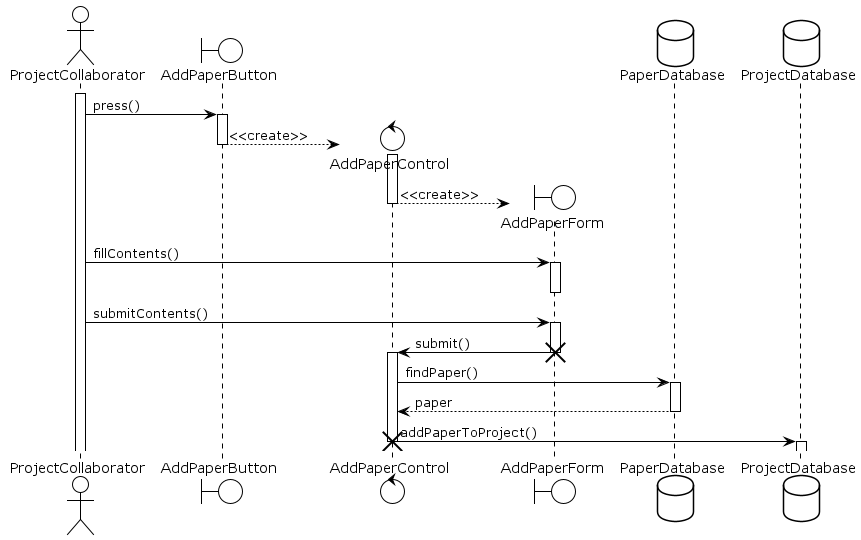

The diagram above was rendered by PlantUML. Its source (embedded in the PNG):
@startuml AddPaperToProject
!theme plain
actor ProjectCollaborator as pc
boundary AddPaperButton as apb
control AddPaperControl as apc
boundary AddPaperForm as apf
database PaperDatabase as pd
database ProjectDatabase as pd2

activate pc

pc -> apb : press()
activate apb

create apc
apb --> apc : <<create>>
deactivate apb
activate apc

create apf
apc --> apf : <<create>>
deactivate apc

pc -> apf : fillContents()
activate apf
deactivate apf

pc -> apf : submitContents()
activate apf

apf -> apc : submit()
destroy apf
activate apc

apc -> pd : findPaper()
activate pd
pd --> apc : paper
deactivate pd

apc -> pd2 : addPaperToProject()
destroy apc
activate pd2
deactivate pd2
@enduml